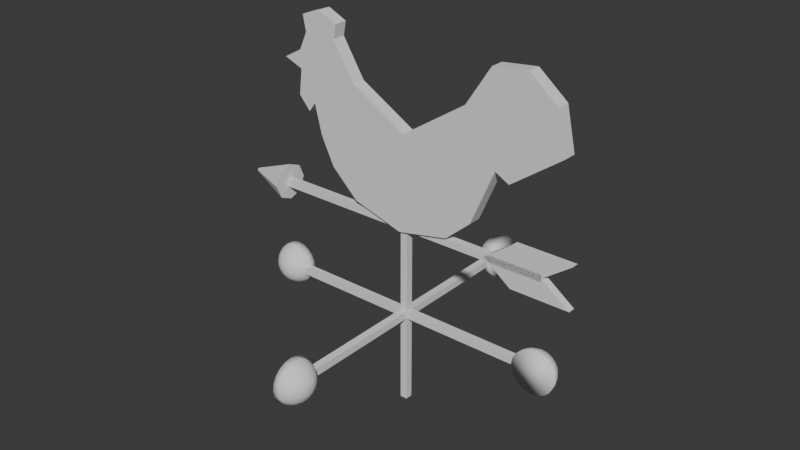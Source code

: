 # Source: Weathercock.blend  (saved by Blender 4.3.34; exported with 4.5.12 LTS)
import bpy
from mathutils import Matrix  # noqa: F401  (used for matrix-valued properties, if any)

bpy.ops.wm.read_factory_settings(use_empty=True)
scene = bpy.context.scene
scene.name = 'Scene'

# ---- world
world_world = bpy.data.worlds.new('World'); scene.world = world_world
world_world.use_nodes = True; world_world.node_tree.nodes.clear()
_N = world_world.node_tree.nodes; _L = world_world.node_tree.links
n0 = _N.new('ShaderNodeOutputWorld'); n0.name = 'World Output'; n0.location = (300, 300)
n1 = _N.new('ShaderNodeBackground'); n1.name = 'Background'; n1.location = (10, 300)
n1.inputs[0].default_value = (0.05088, 0.05088, 0.05088, 1.0)
_L.new(n1.outputs[0], n0.inputs[0])
n0.is_active_output = True
world_world.color = (0.05088, 0.05088, 0.05088)
world_world.sun_shadow_jitter_overblur = 0.0

# ---- meshes
me_head = bpy.data.meshes.new('Head')
me_head.from_pydata([(-0.5976, 0.4617, 0.03833), (-0.5593, 0.514, 0.03833), (-0.6604, 0.5349, 0.03833), (-0.6429, 0.6743, 0.03833), (-0.7475, 0.7161, 0.03833), (-0.6464, 0.7719, 0.03833), (-0.6011, 0.8694, 0.03833), (-0.6185, 0.9566, 0.03833), (-0.5105, 0.9949, 0.03833), (-0.406, 0.9461, 0.03833), (-0.4199, 0.8694, 0.03833), (-0.2979, 0.6743, 0.03833), (0.008712, 0.4966, 0.03833), (0.3642, 0.7301, 0.03833), (0.5001, 0.9391, 0.03833), (0.6882, 0.9601, 0.03833), (0.8416, 0.8346, 0.03833), (0.8904, 0.6151, 0.03833), (0.6151, 0.4164, 0.03833), (0.5384, 0.4582, 0.03833), (0.4095, 0.1551, 0.03833), (0.2701, 0.03311, 0.03833), (-0.0122, -0.02614, 0.03833), (-0.2945, 0.0575, 0.03833), (-0.4443, 0.2004, 0.03833), (-0.5175, 0.3502, 0.03833), (-0.5976, 0.4617, -0.03379), (-0.5593, 0.514, -0.03379), (-0.6604, 0.5349, -0.03379), (-0.6429, 0.6743, -0.03379), (-0.7475, 0.7161, -0.03379), (-0.6464, 0.7719, -0.03379), (-0.6011, 0.8694, -0.03379), (-0.6185, 0.9566, -0.03379), (-0.5105, 0.9949, -0.03379), (-0.406, 0.9461, -0.03379), (-0.4199, 0.8694, -0.03379), (-0.2979, 0.6743, -0.03379), (0.008712, 0.4966, -0.03379), (0.3642, 0.7301, -0.03379), (0.5001, 0.9391, -0.03379), (0.6882, 0.9601, -0.03379), (0.8416, 0.8346, -0.03379), (0.8904, 0.6151, -0.03379), (0.6151, 0.4164, -0.03379), (0.5384, 0.4582, -0.03379), (0.4095, 0.1551, -0.03379), (0.2701, 0.03311, -0.03379), (-0.0122, -0.02614, -0.03379), (-0.2945, 0.0575, -0.03379), (-0.4443, 0.2004, -0.03379), (-0.5175, 0.3502, -0.03379)], [], [(0, 1, 25, 24, 23, 22, 21, 20, 19, 18, 17, 16, 15, 14, 13, 12, 11, 10, 9, 8, 7, 6, 5, 4, 3, 2), (26, 28, 29, 30, 31, 32, 33, 34, 35, 36, 37, 38, 39, 40, 41, 42, 43, 44, 45, 46, 47, 48, 49, 50, 51, 27), (0, 2, 28, 26), (16, 17, 43, 42), (9, 10, 36, 35), (24, 25, 51, 50), (2, 3, 29, 28), (17, 18, 44, 43), (10, 11, 37, 36), (25, 1, 27, 51), (3, 4, 30, 29), (18, 19, 45, 44), (11, 12, 38, 37), (4, 5, 31, 30), (19, 20, 46, 45), (12, 13, 39, 38), (5, 6, 32, 31), (20, 21, 47, 46), (13, 14, 40, 39), (6, 7, 33, 32), (21, 22, 48, 47), (14, 15, 41, 40), (7, 8, 34, 33), (22, 23, 49, 48), (1, 0, 26, 27), (15, 16, 42, 41), (8, 9, 35, 34), (23, 24, 50, 49)])
_uv = me_head.uv_layers.new(name='UVMap')
_uv.uv.foreach_set('vector', [0.0, 0.0, 0.0, 0.0, 0.0, 0.0, 0.0, 0.0, 0.0, 0.0, 0.0, 0.0, 0.0, 0.0, 0.0, 0.0, 0.0, 0.0, 0.0, 0.0, 0.0, 0.0, 0.0, 0.0, 0.0, 0.0, 0.0, 0.0, 0.0, 0.0, 0.0, 0.0, 0.0, 0.0, 0.0, 0.0, 0.0, 0.0, 0.0, 0.0, 0.0, 0.0, 0.0, 0.0, 0.0, 0.0, 0.0, 0.0, 0.0, 0.0, 0.0, 0.0, 0.0, 0.0, 0.0, 0.0, 0.0, 0.0, 0.0, 0.0, 0.0, 0.0, 0.0, 0.0, 0.0, 0.0, 0.0, 0.0, 0.0, 0.0, 0.0, 0.0, 0.0, 0.0, 0.0, 0.0, 0.0, 0.0, 0.0, 0.0, 0.0, 0.0, 0.0, 0.0, 0.0, 0.0, 0.0, 0.0, 0.0, 0.0, 0.0, 0.0, 0.0, 0.0, 0.0, 0.0, 0.0, 0.0, 0.0, 0.0, 0.0, 0.0, 0.0, 0.0, 0.0, 0.0, 0.0, 0.0, 0.0, 0.0, 0.0, 0.0, 0.0, 0.0, 0.0, 0.0, 0.0, 0.0, 0.0, 0.0, 0.0, 0.0, 0.0, 0.0, 0.0, 0.0, 0.0, 0.0, 0.0, 0.0, 0.0, 0.0, 0.0, 0.0, 0.0, 0.0, 0.0, 0.0, 0.0, 0.0, 0.0, 0.0, 0.0, 0.0, 0.0, 0.0, 0.0, 0.0, 0.0, 0.0, 0.0, 0.0, 0.0, 0.0, 0.0, 0.0, 0.0, 0.0, 0.0, 0.0, 0.0, 0.0, 0.0, 0.0, 0.0, 0.0, 0.0, 0.0, 0.0, 0.0, 0.0, 0.0, 0.0, 0.0, 0.0, 0.0, 0.0, 0.0, 0.0, 0.0, 0.0, 0.0, 0.0, 0.0, 0.0, 0.0, 0.0, 0.0, 0.0, 0.0, 0.0, 0.0, 0.0, 0.0, 0.0, 0.0, 0.0, 0.0, 0.0, 0.0, 0.0, 0.0, 0.0, 0.0, 0.0, 0.0, 0.0, 0.0, 0.0, 0.0, 0.0, 0.0, 0.0, 0.0, 0.0, 0.0, 0.0, 0.0, 0.0, 0.0, 0.0, 0.0, 0.0, 0.0, 0.0, 0.0, 0.0, 0.0, 0.0, 0.0, 0.0, 0.0, 0.0, 0.0, 0.0, 0.0, 0.0, 0.0, 0.0, 0.0, 0.0, 0.0, 0.0, 0.0, 0.0, 0.0, 0.0, 0.0, 0.0, 0.0, 0.0, 0.0, 0.0, 0.0, 0.0, 0.0, 0.0, 0.0, 0.0, 0.0, 0.0, 0.0, 0.0, 0.0, 0.0, 0.0, 0.0, 0.0, 0.0, 0.0, 0.0, 0.0, 0.0, 0.0, 0.0, 0.0, 0.0, 0.0, 0.0, 0.0, 0.0, 0.0, 0.0, 0.0, 0.0, 0.0, 0.0, 0.0, 0.0, 0.0, 0.0, 0.0, 0.0, 0.0, 0.0, 0.0, 0.0, 0.0, 0.0, 0.0, 0.0, 0.0, 0.0, 0.0, 0.0, 0.0, 0.0, 0.0, 0.0, 0.0, 0.0, 0.0])
me_head.update()
me_cube_001 = bpy.data.meshes.new('Cube.001')
me_cube_001.from_pydata([(-0.8, -0.02, -0.02), (-0.8, -0.02, 0.02), (-0.8, 0.02, -0.02), (-0.8, 0.02, 0.02), (0.8, -0.02, -0.02), (0.8, -0.02, 0.02), (0.8, 0.02, -0.02), (0.8, 0.02, 0.02)], [], [(0, 1, 3, 2), (2, 3, 7, 6), (6, 7, 5, 4), (4, 5, 1, 0), (2, 6, 4, 0), (7, 3, 1, 5)])
_uv = me_cube_001.uv_layers.new(name='UVMap')
_uv.uv.foreach_set('vector', [0.375, 0.0, 0.625, 0.0, 0.625, 0.25, 0.375, 0.25, 0.375, 0.25, 0.625, 0.25, 0.625, 0.5, 0.375, 0.5, 0.375, 0.5, 0.625, 0.5, 0.625, 0.75, 0.375, 0.75, 0.375, 0.75, 0.625, 0.75, 0.625, 1.0, 0.375, 1.0, 0.125, 0.5, 0.375, 0.5, 0.375, 0.75, 0.125, 0.75, 0.625, 0.5, 0.875, 0.5, 0.875, 0.75, 0.625, 0.75])
me_cube_001.update()
me_cone = bpy.data.meshes.new('Cone')
me_cone.from_pydata([(-0.8, 0.1, 5.245e-09), (-1.04, 0.01, -5.245e-09), (-0.8, 0.07071, 0.07071), (-1.04, 0.007071, 0.007071), (-0.8, 0.0, 0.1), (-1.04, 0.0, 0.01), (-0.8, -0.07071, 0.07071), (-1.04, -0.007071, 0.007071), (-0.8, -0.1, 5.245e-09), (-1.04, -0.01, -5.245e-09), (-0.8, -0.07071, -0.07071), (-1.04, -0.007071, -0.007071), (-0.8, 0.0, -0.1), (-1.04, 0.0, -0.01), (-0.8, 0.07071, -0.07071), (-1.04, 0.007071, -0.007071)], [], [(0, 1, 3, 2), (2, 3, 5, 4), (4, 5, 7, 6), (6, 7, 9, 8), (8, 9, 11, 10), (10, 11, 13, 12), (3, 1, 15, 13, 11, 9, 7, 5), (12, 13, 15, 14), (14, 15, 1, 0), (0, 2, 4, 6, 8, 10, 12, 14)])
_uv = me_cone.uv_layers.new(name='UVMap')
_uv.uv.foreach_set('vector', [1.0, 0.5, 1.0, 1.0, 0.875, 1.0, 0.875, 0.5, 0.875, 0.5, 0.875, 1.0, 0.75, 1.0, 0.75, 0.5, 0.75, 0.5, 0.75, 1.0, 0.625, 1.0, 0.625, 0.5, 0.625, 0.5, 0.625, 1.0, 0.5, 1.0, 0.5, 0.5, 0.5, 0.5, 0.5, 1.0, 0.375, 1.0, 0.375, 0.5, 0.375, 0.5, 0.375, 1.0, 0.25, 1.0, 0.25, 0.5, 0.4197, 0.4197, 0.25, 0.49, 0.08029, 0.4197, 0.01, 0.25, 0.08029, 0.08029, 0.25, 0.01, 0.4197, 0.08029, 0.49, 0.25, 0.25, 0.5, 0.25, 1.0, 0.125, 1.0, 0.125, 0.5, 0.125, 0.5, 0.125, 1.0, 0.0, 1.0, 0.0, 0.5, 0.75, 0.49, 0.9197, 0.4197, 0.99, 0.25, 0.9197, 0.08029, 0.75, 0.01, 0.5803, 0.08029, 0.51, 0.25, 0.5803, 0.4197])
me_cone.update()
me_cube_002 = bpy.data.meshes.new('Cube.002')
me_cube_002.from_pydata([(0.48, -4.47e-08, -0.02), (0.48, -4.47e-08, 0.02), (0.6368, 0.1147, -0.02), (0.6368, 0.1147, 0.02), (0.8, -4.47e-08, -0.02), (0.8, -4.47e-08, 0.02), (0.9568, 0.1147, -0.02), (0.9568, 0.1147, 0.02)], [], [(0, 1, 3, 2), (2, 3, 7, 6), (6, 7, 5, 4), (4, 5, 1, 0), (2, 6, 4, 0), (7, 3, 1, 5)])
_uv = me_cube_002.uv_layers.new(name='UVMap')
_uv.uv.foreach_set('vector', [0.375, 0.0, 0.625, 0.0, 0.625, 0.25, 0.375, 0.25, 0.375, 0.25, 0.625, 0.25, 0.625, 0.5, 0.375, 0.5, 0.375, 0.5, 0.625, 0.5, 0.625, 0.75, 0.375, 0.75, 0.375, 0.75, 0.625, 0.75, 0.625, 1.0, 0.375, 1.0, 0.125, 0.5, 0.375, 0.5, 0.375, 0.75, 0.125, 0.75, 0.625, 0.5, 0.875, 0.5, 0.875, 0.75, 0.625, 0.75])
me_cube_002.update()
me_cube_003 = bpy.data.meshes.new('Cube.003')
me_cube_003.from_pydata([(0.48, 4.296e-08, 0.02), (0.48, 4.645e-08, -0.02), (0.6368, -0.1147, 0.02), (0.6368, -0.1147, -0.02), (0.8, 4.296e-08, 0.02), (0.8, 4.645e-08, -0.02), (0.9568, -0.1147, 0.02), (0.9568, -0.1147, -0.02)], [], [(0, 1, 3, 2), (2, 3, 7, 6), (6, 7, 5, 4), (4, 5, 1, 0), (2, 6, 4, 0), (7, 3, 1, 5)])
_uv = me_cube_003.uv_layers.new(name='UVMap')
_uv.uv.foreach_set('vector', [0.375, 0.0, 0.625, 0.0, 0.625, 0.25, 0.375, 0.25, 0.375, 0.25, 0.625, 0.25, 0.625, 0.5, 0.375, 0.5, 0.375, 0.5, 0.625, 0.5, 0.625, 0.75, 0.375, 0.75, 0.375, 0.75, 0.625, 0.75, 0.625, 1.0, 0.375, 1.0, 0.125, 0.5, 0.375, 0.5, 0.375, 0.75, 0.125, 0.75, 0.625, 0.5, 0.875, 0.5, 0.875, 0.75, 0.625, 0.75])
me_cube_003.update()
me_cube_004 = bpy.data.meshes.new('Cube.004')
me_cube_004.from_pydata([(-0.02, -1.02, -0.02), (-0.02, -1.02, 0.02), (-0.02, 0.02, -0.02), (-0.02, 0.02, 0.02), (0.02, -1.02, -0.02), (0.02, -1.02, 0.02), (0.02, 0.02, -0.02), (0.02, 0.02, 0.02)], [], [(0, 1, 3, 2), (2, 3, 7, 6), (6, 7, 5, 4), (4, 5, 1, 0), (2, 6, 4, 0), (7, 3, 1, 5)])
_uv = me_cube_004.uv_layers.new(name='UVMap')
_uv.uv.foreach_set('vector', [0.375, 0.0, 0.625, 0.0, 0.625, 0.25, 0.375, 0.25, 0.375, 0.25, 0.625, 0.25, 0.625, 0.5, 0.375, 0.5, 0.375, 0.5, 0.625, 0.5, 0.625, 0.75, 0.375, 0.75, 0.375, 0.75, 0.625, 0.75, 0.625, 1.0, 0.375, 1.0, 0.125, 0.5, 0.375, 0.5, 0.375, 0.75, 0.125, 0.75, 0.625, 0.5, 0.875, 0.5, 0.875, 0.75, 0.625, 0.75])
me_cube_004.update()
me_cruparm1 = bpy.data.meshes.new('CrupArm1')
me_cruparm1.from_pydata([(-0.8, -0.52, -0.02), (-0.8, -0.52, 0.02), (-0.8, -0.48, -0.02), (-0.8, -0.48, 0.02), (0.8, -0.52, -0.02), (0.8, -0.52, 0.02), (0.8, -0.48, -0.02), (0.8, -0.48, 0.02)], [], [(0, 1, 3, 2), (2, 3, 7, 6), (6, 7, 5, 4), (4, 5, 1, 0), (2, 6, 4, 0), (7, 3, 1, 5)])
_uv = me_cruparm1.uv_layers.new(name='UVMap')
_uv.uv.foreach_set('vector', [0.375, 0.0, 0.625, 0.0, 0.625, 0.25, 0.375, 0.25, 0.375, 0.25, 0.625, 0.25, 0.625, 0.5, 0.375, 0.5, 0.375, 0.5, 0.625, 0.5, 0.625, 0.75, 0.375, 0.75, 0.375, 0.75, 0.625, 0.75, 0.625, 1.0, 0.375, 1.0, 0.125, 0.5, 0.375, 0.5, 0.375, 0.75, 0.125, 0.75, 0.625, 0.5, 0.875, 0.5, 0.875, 0.75, 0.625, 0.75])
me_cruparm1.update()
me_cup1 = bpy.data.meshes.new('Cup1')
me_cup1.from_pydata([(-0.8, -0.3859, 0.01708), (-0.8, -0.38, -0.02), (-0.7885, -0.4647, 0.09413), (-0.7782, -0.4329, 0.07708), (-0.77, -0.4077, 0.05053), (-0.7647, -0.3915, 0.01708), (-0.7629, -0.3859, -0.02), (-0.7782, -0.47, 0.09413), (-0.7585, -0.4429, 0.07708), (-0.7429, -0.4215, 0.05053), (-0.7329, -0.4077, 0.01708), (-0.7295, -0.4029, -0.02), (-0.77, -0.4782, 0.09413), (-0.7429, -0.4585, 0.07708), (-0.7215, -0.4429, 0.05053), (-0.7077, -0.4329, 0.01708), (-0.7029, -0.4295, -0.02), (-0.7647, -0.4885, 0.09413), (-0.7329, -0.4782, 0.07708), (-0.7077, -0.47, 0.05053), (-0.6915, -0.4647, 0.01708), (-0.6859, -0.4629, -0.02), (-0.7629, -0.5, 0.09413), (-0.7295, -0.5, 0.07708), (-0.7029, -0.5, 0.05053), (-0.6859, -0.5, 0.01708), (-0.68, -0.5, -0.02), (-0.7647, -0.5115, 0.09413), (-0.7329, -0.5218, 0.07708), (-0.7077, -0.53, 0.05053), (-0.6915, -0.5353, 0.01708), (-0.6859, -0.5371, -0.02), (-0.77, -0.5218, 0.09413), (-0.7429, -0.5415, 0.07708), (-0.7215, -0.5571, 0.05053), (-0.7077, -0.5671, 0.01708), (-0.7029, -0.5705, -0.02), (-0.7782, -0.53, 0.09413), (-0.7585, -0.5571, 0.07708), (-0.7429, -0.5785, 0.05053), (-0.7329, -0.5923, 0.01708), (-0.7295, -0.5971, -0.02), (-0.7885, -0.5353, 0.09413), (-0.7782, -0.5671, 0.07708), (-0.77, -0.5923, 0.05053), (-0.7647, -0.6085, 0.01708), (-0.7629, -0.6141, -0.02), (-0.8, -0.5371, 0.09413), (-0.8, -0.5705, 0.07708), (-0.8, -0.5971, 0.05053), (-0.8, -0.6141, 0.01708), (-0.8, -0.62, -0.02), (-0.8, -0.5, 0.1), (-0.8115, -0.5353, 0.09413), (-0.8218, -0.5671, 0.07708), (-0.83, -0.5923, 0.05053), (-0.8353, -0.6085, 0.01708), (-0.8371, -0.6141, -0.02), (-0.8218, -0.53, 0.09413), (-0.8415, -0.5571, 0.07708), (-0.8571, -0.5785, 0.05053), (-0.8671, -0.5923, 0.01708), (-0.8705, -0.5971, -0.02), (-0.83, -0.5218, 0.09413), (-0.8571, -0.5415, 0.07708), (-0.8785, -0.5571, 0.05053), (-0.8923, -0.5671, 0.01708), (-0.8971, -0.5705, -0.02), (-0.8353, -0.5115, 0.09413), (-0.8671, -0.5218, 0.07708), (-0.8923, -0.53, 0.05053), (-0.9085, -0.5353, 0.01708), (-0.9141, -0.5371, -0.02), (-0.8371, -0.5, 0.09413), (-0.8705, -0.5, 0.07708), (-0.8971, -0.5, 0.05053), (-0.9141, -0.5, 0.01708), (-0.92, -0.5, -0.02), (-0.8353, -0.4885, 0.09413), (-0.8671, -0.4782, 0.07708), (-0.8923, -0.47, 0.05053), (-0.9085, -0.4647, 0.01708), (-0.9141, -0.4629, -0.02), (-0.83, -0.4782, 0.09413), (-0.8571, -0.4585, 0.07708), (-0.8785, -0.4429, 0.05053), (-0.8923, -0.4329, 0.01708), (-0.8971, -0.4295, -0.02), (-0.8218, -0.47, 0.09413), (-0.8415, -0.4429, 0.07708), (-0.8571, -0.4215, 0.05053), (-0.8671, -0.4077, 0.01708), (-0.8705, -0.4029, -0.02), (-0.8115, -0.4647, 0.09413), (-0.8218, -0.4329, 0.07708), (-0.83, -0.4077, 0.05053), (-0.8353, -0.3915, 0.01708), (-0.8371, -0.3859, -0.02), (-0.8, -0.4629, 0.09413), (-0.8, -0.4295, 0.07708), (-0.8, -0.4029, 0.05053)], [], [(0, 100, 4, 5), (98, 52, 2), (1, 0, 5, 6), (99, 98, 2, 3), (100, 99, 3, 4), (5, 4, 9, 10), (2, 52, 7), (6, 5, 10, 11), (3, 2, 7, 8), (4, 3, 8, 9), (1, 6, 11, 16, 21, 26, 31, 36, 41, 46, 51, 57, 62, 67, 72, 77, 82, 87, 92, 97), (10, 9, 14, 15), (7, 52, 12), (11, 10, 15, 16), (8, 7, 12, 13), (9, 8, 13, 14), (14, 13, 18, 19), (15, 14, 19, 20), (12, 52, 17), (16, 15, 20, 21), (13, 12, 17, 18), (19, 18, 23, 24), (20, 19, 24, 25), (17, 52, 22), (21, 20, 25, 26), (18, 17, 22, 23), (26, 25, 30, 31), (23, 22, 27, 28), (24, 23, 28, 29), (25, 24, 29, 30), (22, 52, 27), (27, 52, 32), (31, 30, 35, 36), (28, 27, 32, 33), (29, 28, 33, 34), (30, 29, 34, 35), (35, 34, 39, 40), (32, 52, 37), (36, 35, 40, 41), (33, 32, 37, 38), (34, 33, 38, 39), (40, 39, 44, 45), (37, 52, 42), (41, 40, 45, 46), (38, 37, 42, 43), (39, 38, 43, 44), (44, 43, 48, 49), (45, 44, 49, 50), (42, 52, 47), (46, 45, 50, 51), (43, 42, 47, 48), (48, 47, 53, 54), (49, 48, 54, 55), (50, 49, 55, 56), (47, 52, 53), (51, 50, 56, 57), (57, 56, 61, 62), (54, 53, 58, 59), (55, 54, 59, 60), (56, 55, 60, 61), (53, 52, 58), (58, 52, 63), (62, 61, 66, 67), (59, 58, 63, 64), (60, 59, 64, 65), (61, 60, 65, 66), (66, 65, 70, 71), (63, 52, 68), (67, 66, 71, 72), (64, 63, 68, 69), (65, 64, 69, 70), (70, 69, 74, 75), (71, 70, 75, 76), (68, 52, 73), (72, 71, 76, 77), (69, 68, 73, 74), (75, 74, 79, 80), (76, 75, 80, 81), (73, 52, 78), (77, 76, 81, 82), (74, 73, 78, 79), (79, 78, 83, 84), (80, 79, 84, 85), (81, 80, 85, 86), (78, 52, 83), (82, 81, 86, 87), (87, 86, 91, 92), (84, 83, 88, 89), (85, 84, 89, 90), (86, 85, 90, 91), (83, 52, 88), (91, 90, 95, 96), (88, 52, 93), (92, 91, 96, 97), (89, 88, 93, 94), (90, 89, 94, 95), (96, 95, 100, 0), (93, 52, 98), (97, 96, 0, 1), (94, 93, 98, 99), (95, 94, 99, 100)])
me_cup1.polygons.foreach_set('use_smooth', [True] * 101)
_uv = me_cup1.uv_layers.new(name='UVMap')
_uv.uv.foreach_set('vector', [0.75, 0.6, 0.75, 0.7, 0.7, 0.7, 0.7, 0.6, 0.75, 0.9, 0.725, 1.0, 0.7, 0.9, 0.75, 0.5, 0.75, 0.6, 0.7, 0.6, 0.7, 0.5, 0.75, 0.8, 0.75, 0.9, 0.7, 0.9, 0.7, 0.8, 0.75, 0.7, 0.75, 0.8, 0.7, 0.8, 0.7, 0.7, 0.7, 0.6, 0.7, 0.7, 0.65, 0.7, 0.65, 0.6, 0.7, 0.9, 0.675, 1.0, 0.65, 0.9, 0.7, 0.5, 0.7, 0.6, 0.65, 0.6, 0.65, 0.5, 0.7, 0.8, 0.7, 0.9, 0.65, 0.9, 0.65, 0.8, 0.7, 0.7, 0.7, 0.8, 0.65, 0.8, 0.65, 0.7, 0.75, 0.5, 0.7, 0.5, 0.65, 0.5, 0.6, 0.5, 0.55, 0.5, 0.5, 0.5, 0.45, 0.5, 0.4, 0.5, 0.35, 0.5, 0.3, 0.5, 0.25, 0.5, 0.2, 0.5, 0.15, 0.5, 0.1, 0.5, 0.05, 0.5, 1.0, 0.5, 0.95, 0.5, 0.9, 0.5, 0.85, 0.5, 0.8, 0.5, 0.65, 0.6, 0.65, 0.7, 0.6, 0.7, 0.6, 0.6, 0.65, 0.9, 0.625, 1.0, 0.6, 0.9, 0.65, 0.5, 0.65, 0.6, 0.6, 0.6, 0.6, 0.5, 0.65, 0.8, 0.65, 0.9, 0.6, 0.9, 0.6, 0.8, 0.65, 0.7, 0.65, 0.8, 0.6, 0.8, 0.6, 0.7, 0.6, 0.7, 0.6, 0.8, 0.55, 0.8, 0.55, 0.7, 0.6, 0.6, 0.6, 0.7, 0.55, 0.7, 0.55, 0.6, 0.6, 0.9, 0.575, 1.0, 0.55, 0.9, 0.6, 0.5, 0.6, 0.6, 0.55, 0.6, 0.55, 0.5, 0.6, 0.8, 0.6, 0.9, 0.55, 0.9, 0.55, 0.8, 0.55, 0.7, 0.55, 0.8, 0.5, 0.8, 0.5, 0.7, 0.55, 0.6, 0.55, 0.7, 0.5, 0.7, 0.5, 0.6, 0.55, 0.9, 0.525, 1.0, 0.5, 0.9, 0.55, 0.5, 0.55, 0.6, 0.5, 0.6, 0.5, 0.5, 0.55, 0.8, 0.55, 0.9, 0.5, 0.9, 0.5, 0.8, 0.5, 0.5, 0.5, 0.6, 0.45, 0.6, 0.45, 0.5, 0.5, 0.8, 0.5, 0.9, 0.45, 0.9, 0.45, 0.8, 0.5, 0.7, 0.5, 0.8, 0.45, 0.8, 0.45, 0.7, 0.5, 0.6, 0.5, 0.7, 0.45, 0.7, 0.45, 0.6, 0.5, 0.9, 0.475, 1.0, 0.45, 0.9, 0.45, 0.9, 0.425, 1.0, 0.4, 0.9, 0.45, 0.5, 0.45, 0.6, 0.4, 0.6, 0.4, 0.5, 0.45, 0.8, 0.45, 0.9, 0.4, 0.9, 0.4, 0.8, 0.45, 0.7, 0.45, 0.8, 0.4, 0.8, 0.4, 0.7, 0.45, 0.6, 0.45, 0.7, 0.4, 0.7, 0.4, 0.6, 0.4, 0.6, 0.4, 0.7, 0.35, 0.7, 0.35, 0.6, 0.4, 0.9, 0.375, 1.0, 0.35, 0.9, 0.4, 0.5, 0.4, 0.6, 0.35, 0.6, 0.35, 0.5, 0.4, 0.8, 0.4, 0.9, 0.35, 0.9, 0.35, 0.8, 0.4, 0.7, 0.4, 0.8, 0.35, 0.8, 0.35, 0.7, 0.35, 0.6, 0.35, 0.7, 0.3, 0.7, 0.3, 0.6, 0.35, 0.9, 0.325, 1.0, 0.3, 0.9, 0.35, 0.5, 0.35, 0.6, 0.3, 0.6, 0.3, 0.5, 0.35, 0.8, 0.35, 0.9, 0.3, 0.9, 0.3, 0.8, 0.35, 0.7, 0.35, 0.8, 0.3, 0.8, 0.3, 0.7, 0.3, 0.7, 0.3, 0.8, 0.25, 0.8, 0.25, 0.7, 0.3, 0.6, 0.3, 0.7, 0.25, 0.7, 0.25, 0.6, 0.3, 0.9, 0.275, 1.0, 0.25, 0.9, 0.3, 0.5, 0.3, 0.6, 0.25, 0.6, 0.25, 0.5, 0.3, 0.8, 0.3, 0.9, 0.25, 0.9, 0.25, 0.8, 0.25, 0.8, 0.25, 0.9, 0.2, 0.9, 0.2, 0.8, 0.25, 0.7, 0.25, 0.8, 0.2, 0.8, 0.2, 0.7, 0.25, 0.6, 0.25, 0.7, 0.2, 0.7, 0.2, 0.6, 0.25, 0.9, 0.225, 1.0, 0.2, 0.9, 0.25, 0.5, 0.25, 0.6, 0.2, 0.6, 0.2, 0.5, 0.2, 0.5, 0.2, 0.6, 0.15, 0.6, 0.15, 0.5, 0.2, 0.8, 0.2, 0.9, 0.15, 0.9, 0.15, 0.8, 0.2, 0.7, 0.2, 0.8, 0.15, 0.8, 0.15, 0.7, 0.2, 0.6, 0.2, 0.7, 0.15, 0.7, 0.15, 0.6, 0.2, 0.9, 0.175, 1.0, 0.15, 0.9, 0.15, 0.9, 0.125, 1.0, 0.1, 0.9, 0.15, 0.5, 0.15, 0.6, 0.1, 0.6, 0.1, 0.5, 0.15, 0.8, 0.15, 0.9, 0.1, 0.9, 0.1, 0.8, 0.15, 0.7, 0.15, 0.8, 0.1, 0.8, 0.1, 0.7, 0.15, 0.6, 0.15, 0.7, 0.1, 0.7, 0.1, 0.6, 0.1, 0.6, 0.1, 0.7, 0.05, 0.7, 0.05, 0.6, 0.1, 0.9, 0.075, 1.0, 0.05, 0.9, 0.1, 0.5, 0.1, 0.6, 0.05, 0.6, 0.05, 0.5, 0.1, 0.8, 0.1, 0.9, 0.05, 0.9, 0.05, 0.8, 0.1, 0.7, 0.1, 0.8, 0.05, 0.8, 0.05, 0.7, 0.05, 0.7, 0.05, 0.8, 2.98e-08, 0.8, 2.98e-08, 0.7, 0.05, 0.6, 0.05, 0.7, 2.98e-08, 0.7, 0.0, 0.6, 0.05, 0.9, 0.025, 1.0, 0.0, 0.9, 0.05, 0.5, 0.05, 0.6, 0.0, 0.6, 0.0, 0.5, 0.05, 0.8, 0.05, 0.9, 0.0, 0.9, 2.98e-08, 0.8, 1.0, 0.7, 1.0, 0.8, 0.95, 0.8, 0.95, 0.7, 1.0, 0.6, 1.0, 0.7, 0.95, 0.7, 0.95, 0.6, 1.0, 0.9, 0.975, 1.0, 0.95, 0.9, 1.0, 0.5, 1.0, 0.6, 0.95, 0.6, 0.95, 0.5, 1.0, 0.8, 1.0, 0.9, 0.95, 0.9, 0.95, 0.8, 0.95, 0.8, 0.95, 0.9, 0.9, 0.9, 0.9, 0.8, 0.95, 0.7, 0.95, 0.8, 0.9, 0.8, 0.9, 0.7, 0.95, 0.6, 0.95, 0.7, 0.9, 0.7, 0.9, 0.6, 0.95, 0.9, 0.925, 1.0, 0.9, 0.9, 0.95, 0.5, 0.95, 0.6, 0.9, 0.6, 0.9, 0.5, 0.9, 0.5, 0.9, 0.6, 0.85, 0.6, 0.85, 0.5, 0.9, 0.8, 0.9, 0.9, 0.85, 0.9, 0.85, 0.8, 0.9, 0.7, 0.9, 0.8, 0.85, 0.8, 0.85, 0.7, 0.9, 0.6, 0.9, 0.7, 0.85, 0.7, 0.85, 0.6, 0.9, 0.9, 0.875, 1.0, 0.85, 0.9, 0.85, 0.6, 0.85, 0.7, 0.8, 0.7, 0.8, 0.6, 0.85, 0.9, 0.825, 1.0, 0.8, 0.9, 0.85, 0.5, 0.85, 0.6, 0.8, 0.6, 0.8, 0.5, 0.85, 0.8, 0.85, 0.9, 0.8, 0.9, 0.8, 0.8, 0.85, 0.7, 0.85, 0.8, 0.8, 0.8, 0.8, 0.7, 0.8, 0.6, 0.8, 0.7, 0.75, 0.7, 0.75, 0.6, 0.8, 0.9, 0.775, 1.0, 0.75, 0.9, 0.8, 0.5, 0.8, 0.6, 0.75, 0.6, 0.75, 0.5, 0.8, 0.8, 0.8, 0.9, 0.75, 0.9, 0.75, 0.8, 0.8, 0.7, 0.8, 0.8, 0.75, 0.8, 0.75, 0.7])
me_cup1.update()
me_cup2 = bpy.data.meshes.new('Cup2')
me_cup2.from_pydata([(0.8, -0.3859, -0.01708), (0.8, -0.38, 0.02), (0.7885, -0.4647, -0.09413), (0.7782, -0.4329, -0.07708), (0.77, -0.4077, -0.05053), (0.7647, -0.3915, -0.01708), (0.7629, -0.3859, 0.02), (0.7782, -0.47, -0.09413), (0.7585, -0.4429, -0.07708), (0.7429, -0.4215, -0.05053), (0.7329, -0.4077, -0.01708), (0.7295, -0.4029, 0.02), (0.77, -0.4782, -0.09413), (0.7429, -0.4585, -0.07708), (0.7215, -0.4429, -0.05053), (0.7077, -0.4329, -0.01708), (0.7029, -0.4295, 0.02), (0.7647, -0.4885, -0.09413), (0.7329, -0.4782, -0.07708), (0.7077, -0.47, -0.05053), (0.6915, -0.4647, -0.01708), (0.6859, -0.4629, 0.02), (0.7629, -0.5, -0.09413), (0.7295, -0.5, -0.07708), (0.7029, -0.5, -0.05053), (0.6859, -0.5, -0.01708), (0.68, -0.5, 0.02), (0.7647, -0.5115, -0.09413), (0.7329, -0.5218, -0.07708), (0.7077, -0.53, -0.05053), (0.6915, -0.5353, -0.01708), (0.6859, -0.5371, 0.02), (0.77, -0.5218, -0.09413), (0.7429, -0.5415, -0.07708), (0.7215, -0.5571, -0.05053), (0.7077, -0.5671, -0.01708), (0.7029, -0.5705, 0.02), (0.7782, -0.53, -0.09413), (0.7585, -0.5571, -0.07708), (0.7429, -0.5785, -0.05053), (0.7329, -0.5923, -0.01708), (0.7295, -0.5971, 0.02), (0.7885, -0.5353, -0.09413), (0.7782, -0.5671, -0.07708), (0.77, -0.5923, -0.05053), (0.7647, -0.6085, -0.01708), (0.7629, -0.6141, 0.02), (0.8, -0.5371, -0.09413), (0.8, -0.5705, -0.07708), (0.8, -0.5971, -0.05053), (0.8, -0.6141, -0.01708), (0.8, -0.62, 0.02), (0.8, -0.5, -0.1), (0.8115, -0.5353, -0.09413), (0.8218, -0.5671, -0.07708), (0.83, -0.5923, -0.05053), (0.8353, -0.6085, -0.01708), (0.8371, -0.6141, 0.02), (0.8218, -0.53, -0.09413), (0.8415, -0.5571, -0.07708), (0.8571, -0.5785, -0.05053), (0.8671, -0.5923, -0.01708), (0.8705, -0.5971, 0.02), (0.83, -0.5218, -0.09413), (0.8571, -0.5415, -0.07708), (0.8785, -0.5571, -0.05053), (0.8923, -0.5671, -0.01708), (0.8971, -0.5705, 0.02), (0.8353, -0.5115, -0.09413), (0.8671, -0.5218, -0.07708), (0.8923, -0.53, -0.05053), (0.9085, -0.5353, -0.01708), (0.9141, -0.5371, 0.02), (0.8371, -0.5, -0.09413), (0.8705, -0.5, -0.07708), (0.8971, -0.5, -0.05053), (0.9141, -0.5, -0.01708), (0.92, -0.5, 0.02), (0.8353, -0.4885, -0.09413), (0.8671, -0.4782, -0.07708), (0.8923, -0.47, -0.05053), (0.9085, -0.4647, -0.01708), (0.9141, -0.4629, 0.02), (0.83, -0.4782, -0.09413), (0.8571, -0.4585, -0.07708), (0.8785, -0.4429, -0.05053), (0.8923, -0.4329, -0.01708), (0.8971, -0.4295, 0.02), (0.8218, -0.47, -0.09413), (0.8415, -0.4429, -0.07708), (0.8571, -0.4215, -0.05053), (0.8671, -0.4077, -0.01708), (0.8705, -0.4029, 0.02), (0.8115, -0.4647, -0.09413), (0.8218, -0.4329, -0.07708), (0.83, -0.4077, -0.05053), (0.8353, -0.3915, -0.01708), (0.8371, -0.3859, 0.02), (0.8, -0.4629, -0.09413), (0.8, -0.4295, -0.07708), (0.8, -0.4029, -0.05053)], [], [(0, 100, 4, 5), (98, 52, 2), (1, 0, 5, 6), (99, 98, 2, 3), (100, 99, 3, 4), (5, 4, 9, 10), (2, 52, 7), (6, 5, 10, 11), (3, 2, 7, 8), (4, 3, 8, 9), (1, 6, 11, 16, 21, 26, 31, 36, 41, 46, 51, 57, 62, 67, 72, 77, 82, 87, 92, 97), (10, 9, 14, 15), (7, 52, 12), (11, 10, 15, 16), (8, 7, 12, 13), (9, 8, 13, 14), (14, 13, 18, 19), (15, 14, 19, 20), (12, 52, 17), (16, 15, 20, 21), (13, 12, 17, 18), (19, 18, 23, 24), (20, 19, 24, 25), (17, 52, 22), (21, 20, 25, 26), (18, 17, 22, 23), (26, 25, 30, 31), (23, 22, 27, 28), (24, 23, 28, 29), (25, 24, 29, 30), (22, 52, 27), (27, 52, 32), (31, 30, 35, 36), (28, 27, 32, 33), (29, 28, 33, 34), (30, 29, 34, 35), (35, 34, 39, 40), (32, 52, 37), (36, 35, 40, 41), (33, 32, 37, 38), (34, 33, 38, 39), (40, 39, 44, 45), (37, 52, 42), (41, 40, 45, 46), (38, 37, 42, 43), (39, 38, 43, 44), (44, 43, 48, 49), (45, 44, 49, 50), (42, 52, 47), (46, 45, 50, 51), (43, 42, 47, 48), (48, 47, 53, 54), (49, 48, 54, 55), (50, 49, 55, 56), (47, 52, 53), (51, 50, 56, 57), (57, 56, 61, 62), (54, 53, 58, 59), (55, 54, 59, 60), (56, 55, 60, 61), (53, 52, 58), (58, 52, 63), (62, 61, 66, 67), (59, 58, 63, 64), (60, 59, 64, 65), (61, 60, 65, 66), (66, 65, 70, 71), (63, 52, 68), (67, 66, 71, 72), (64, 63, 68, 69), (65, 64, 69, 70), (70, 69, 74, 75), (71, 70, 75, 76), (68, 52, 73), (72, 71, 76, 77), (69, 68, 73, 74), (75, 74, 79, 80), (76, 75, 80, 81), (73, 52, 78), (77, 76, 81, 82), (74, 73, 78, 79), (79, 78, 83, 84), (80, 79, 84, 85), (81, 80, 85, 86), (78, 52, 83), (82, 81, 86, 87), (87, 86, 91, 92), (84, 83, 88, 89), (85, 84, 89, 90), (86, 85, 90, 91), (83, 52, 88), (91, 90, 95, 96), (88, 52, 93), (92, 91, 96, 97), (89, 88, 93, 94), (90, 89, 94, 95), (96, 95, 100, 0), (93, 52, 98), (97, 96, 0, 1), (94, 93, 98, 99), (95, 94, 99, 100)])
me_cup2.polygons.foreach_set('use_smooth', [True] * 101)
_uv = me_cup2.uv_layers.new(name='UVMap')
_uv.uv.foreach_set('vector', [0.75, 0.6, 0.75, 0.7, 0.7, 0.7, 0.7, 0.6, 0.75, 0.9, 0.725, 1.0, 0.7, 0.9, 0.75, 0.5, 0.75, 0.6, 0.7, 0.6, 0.7, 0.5, 0.75, 0.8, 0.75, 0.9, 0.7, 0.9, 0.7, 0.8, 0.75, 0.7, 0.75, 0.8, 0.7, 0.8, 0.7, 0.7, 0.7, 0.6, 0.7, 0.7, 0.65, 0.7, 0.65, 0.6, 0.7, 0.9, 0.675, 1.0, 0.65, 0.9, 0.7, 0.5, 0.7, 0.6, 0.65, 0.6, 0.65, 0.5, 0.7, 0.8, 0.7, 0.9, 0.65, 0.9, 0.65, 0.8, 0.7, 0.7, 0.7, 0.8, 0.65, 0.8, 0.65, 0.7, 0.75, 0.5, 0.7, 0.5, 0.65, 0.5, 0.6, 0.5, 0.55, 0.5, 0.5, 0.5, 0.45, 0.5, 0.4, 0.5, 0.35, 0.5, 0.3, 0.5, 0.25, 0.5, 0.2, 0.5, 0.15, 0.5, 0.1, 0.5, 0.05, 0.5, 1.0, 0.5, 0.95, 0.5, 0.9, 0.5, 0.85, 0.5, 0.8, 0.5, 0.65, 0.6, 0.65, 0.7, 0.6, 0.7, 0.6, 0.6, 0.65, 0.9, 0.625, 1.0, 0.6, 0.9, 0.65, 0.5, 0.65, 0.6, 0.6, 0.6, 0.6, 0.5, 0.65, 0.8, 0.65, 0.9, 0.6, 0.9, 0.6, 0.8, 0.65, 0.7, 0.65, 0.8, 0.6, 0.8, 0.6, 0.7, 0.6, 0.7, 0.6, 0.8, 0.55, 0.8, 0.55, 0.7, 0.6, 0.6, 0.6, 0.7, 0.55, 0.7, 0.55, 0.6, 0.6, 0.9, 0.575, 1.0, 0.55, 0.9, 0.6, 0.5, 0.6, 0.6, 0.55, 0.6, 0.55, 0.5, 0.6, 0.8, 0.6, 0.9, 0.55, 0.9, 0.55, 0.8, 0.55, 0.7, 0.55, 0.8, 0.5, 0.8, 0.5, 0.7, 0.55, 0.6, 0.55, 0.7, 0.5, 0.7, 0.5, 0.6, 0.55, 0.9, 0.525, 1.0, 0.5, 0.9, 0.55, 0.5, 0.55, 0.6, 0.5, 0.6, 0.5, 0.5, 0.55, 0.8, 0.55, 0.9, 0.5, 0.9, 0.5, 0.8, 0.5, 0.5, 0.5, 0.6, 0.45, 0.6, 0.45, 0.5, 0.5, 0.8, 0.5, 0.9, 0.45, 0.9, 0.45, 0.8, 0.5, 0.7, 0.5, 0.8, 0.45, 0.8, 0.45, 0.7, 0.5, 0.6, 0.5, 0.7, 0.45, 0.7, 0.45, 0.6, 0.5, 0.9, 0.475, 1.0, 0.45, 0.9, 0.45, 0.9, 0.425, 1.0, 0.4, 0.9, 0.45, 0.5, 0.45, 0.6, 0.4, 0.6, 0.4, 0.5, 0.45, 0.8, 0.45, 0.9, 0.4, 0.9, 0.4, 0.8, 0.45, 0.7, 0.45, 0.8, 0.4, 0.8, 0.4, 0.7, 0.45, 0.6, 0.45, 0.7, 0.4, 0.7, 0.4, 0.6, 0.4, 0.6, 0.4, 0.7, 0.35, 0.7, 0.35, 0.6, 0.4, 0.9, 0.375, 1.0, 0.35, 0.9, 0.4, 0.5, 0.4, 0.6, 0.35, 0.6, 0.35, 0.5, 0.4, 0.8, 0.4, 0.9, 0.35, 0.9, 0.35, 0.8, 0.4, 0.7, 0.4, 0.8, 0.35, 0.8, 0.35, 0.7, 0.35, 0.6, 0.35, 0.7, 0.3, 0.7, 0.3, 0.6, 0.35, 0.9, 0.325, 1.0, 0.3, 0.9, 0.35, 0.5, 0.35, 0.6, 0.3, 0.6, 0.3, 0.5, 0.35, 0.8, 0.35, 0.9, 0.3, 0.9, 0.3, 0.8, 0.35, 0.7, 0.35, 0.8, 0.3, 0.8, 0.3, 0.7, 0.3, 0.7, 0.3, 0.8, 0.25, 0.8, 0.25, 0.7, 0.3, 0.6, 0.3, 0.7, 0.25, 0.7, 0.25, 0.6, 0.3, 0.9, 0.275, 1.0, 0.25, 0.9, 0.3, 0.5, 0.3, 0.6, 0.25, 0.6, 0.25, 0.5, 0.3, 0.8, 0.3, 0.9, 0.25, 0.9, 0.25, 0.8, 0.25, 0.8, 0.25, 0.9, 0.2, 0.9, 0.2, 0.8, 0.25, 0.7, 0.25, 0.8, 0.2, 0.8, 0.2, 0.7, 0.25, 0.6, 0.25, 0.7, 0.2, 0.7, 0.2, 0.6, 0.25, 0.9, 0.225, 1.0, 0.2, 0.9, 0.25, 0.5, 0.25, 0.6, 0.2, 0.6, 0.2, 0.5, 0.2, 0.5, 0.2, 0.6, 0.15, 0.6, 0.15, 0.5, 0.2, 0.8, 0.2, 0.9, 0.15, 0.9, 0.15, 0.8, 0.2, 0.7, 0.2, 0.8, 0.15, 0.8, 0.15, 0.7, 0.2, 0.6, 0.2, 0.7, 0.15, 0.7, 0.15, 0.6, 0.2, 0.9, 0.175, 1.0, 0.15, 0.9, 0.15, 0.9, 0.125, 1.0, 0.1, 0.9, 0.15, 0.5, 0.15, 0.6, 0.1, 0.6, 0.1, 0.5, 0.15, 0.8, 0.15, 0.9, 0.1, 0.9, 0.1, 0.8, 0.15, 0.7, 0.15, 0.8, 0.1, 0.8, 0.1, 0.7, 0.15, 0.6, 0.15, 0.7, 0.1, 0.7, 0.1, 0.6, 0.1, 0.6, 0.1, 0.7, 0.05, 0.7, 0.05, 0.6, 0.1, 0.9, 0.075, 1.0, 0.05, 0.9, 0.1, 0.5, 0.1, 0.6, 0.05, 0.6, 0.05, 0.5, 0.1, 0.8, 0.1, 0.9, 0.05, 0.9, 0.05, 0.8, 0.1, 0.7, 0.1, 0.8, 0.05, 0.8, 0.05, 0.7, 0.05, 0.7, 0.05, 0.8, 2.98e-08, 0.8, 2.98e-08, 0.7, 0.05, 0.6, 0.05, 0.7, 2.98e-08, 0.7, 0.0, 0.6, 0.05, 0.9, 0.025, 1.0, 0.0, 0.9, 0.05, 0.5, 0.05, 0.6, 0.0, 0.6, 0.0, 0.5, 0.05, 0.8, 0.05, 0.9, 0.0, 0.9, 2.98e-08, 0.8, 1.0, 0.7, 1.0, 0.8, 0.95, 0.8, 0.95, 0.7, 1.0, 0.6, 1.0, 0.7, 0.95, 0.7, 0.95, 0.6, 1.0, 0.9, 0.975, 1.0, 0.95, 0.9, 1.0, 0.5, 1.0, 0.6, 0.95, 0.6, 0.95, 0.5, 1.0, 0.8, 1.0, 0.9, 0.95, 0.9, 0.95, 0.8, 0.95, 0.8, 0.95, 0.9, 0.9, 0.9, 0.9, 0.8, 0.95, 0.7, 0.95, 0.8, 0.9, 0.8, 0.9, 0.7, 0.95, 0.6, 0.95, 0.7, 0.9, 0.7, 0.9, 0.6, 0.95, 0.9, 0.925, 1.0, 0.9, 0.9, 0.95, 0.5, 0.95, 0.6, 0.9, 0.6, 0.9, 0.5, 0.9, 0.5, 0.9, 0.6, 0.85, 0.6, 0.85, 0.5, 0.9, 0.8, 0.9, 0.9, 0.85, 0.9, 0.85, 0.8, 0.9, 0.7, 0.9, 0.8, 0.85, 0.8, 0.85, 0.7, 0.9, 0.6, 0.9, 0.7, 0.85, 0.7, 0.85, 0.6, 0.9, 0.9, 0.875, 1.0, 0.85, 0.9, 0.85, 0.6, 0.85, 0.7, 0.8, 0.7, 0.8, 0.6, 0.85, 0.9, 0.825, 1.0, 0.8, 0.9, 0.85, 0.5, 0.85, 0.6, 0.8, 0.6, 0.8, 0.5, 0.85, 0.8, 0.85, 0.9, 0.8, 0.9, 0.8, 0.8, 0.85, 0.7, 0.85, 0.8, 0.8, 0.8, 0.8, 0.7, 0.8, 0.6, 0.8, 0.7, 0.75, 0.7, 0.75, 0.6, 0.8, 0.9, 0.775, 1.0, 0.75, 0.9, 0.8, 0.5, 0.8, 0.6, 0.75, 0.6, 0.75, 0.5, 0.8, 0.8, 0.8, 0.9, 0.75, 0.9, 0.75, 0.8, 0.8, 0.7, 0.8, 0.8, 0.75, 0.8, 0.75, 0.7])
me_cup2.update()
me_cruparm2 = bpy.data.meshes.new('CrupArm2')
me_cruparm2.from_pydata([(-0.8, -0.52, -0.02), (-0.8, -0.52, 0.02), (-0.8, -0.48, -0.02), (-0.8, -0.48, 0.02), (0.8, -0.52, -0.02), (0.8, -0.52, 0.02), (0.8, -0.48, -0.02), (0.8, -0.48, 0.02)], [], [(0, 1, 3, 2), (2, 3, 7, 6), (6, 7, 5, 4), (4, 5, 1, 0), (2, 6, 4, 0), (7, 3, 1, 5)])
_uv = me_cruparm2.uv_layers.new(name='UVMap')
_uv.uv.foreach_set('vector', [0.375, 0.0, 0.625, 0.0, 0.625, 0.25, 0.375, 0.25, 0.375, 0.25, 0.625, 0.25, 0.625, 0.5, 0.375, 0.5, 0.375, 0.5, 0.625, 0.5, 0.625, 0.75, 0.375, 0.75, 0.375, 0.75, 0.625, 0.75, 0.625, 1.0, 0.375, 1.0, 0.125, 0.5, 0.375, 0.5, 0.375, 0.75, 0.125, 0.75, 0.625, 0.5, 0.875, 0.5, 0.875, 0.75, 0.625, 0.75])
me_cruparm2.update()
me_cup3 = bpy.data.meshes.new('Cup3')
me_cup3.from_pydata([(-0.8, -0.3859, 0.01708), (-0.8, -0.38, -0.02), (-0.7885, -0.4647, 0.09413), (-0.7782, -0.4329, 0.07708), (-0.77, -0.4077, 0.05053), (-0.7647, -0.3915, 0.01708), (-0.7629, -0.3859, -0.02), (-0.7782, -0.47, 0.09413), (-0.7585, -0.4429, 0.07708), (-0.7429, -0.4215, 0.05053), (-0.7329, -0.4077, 0.01708), (-0.7295, -0.4029, -0.02), (-0.77, -0.4782, 0.09413), (-0.7429, -0.4585, 0.07708), (-0.7215, -0.4429, 0.05053), (-0.7077, -0.4329, 0.01708), (-0.7029, -0.4295, -0.02), (-0.7647, -0.4885, 0.09413), (-0.7329, -0.4782, 0.07708), (-0.7077, -0.47, 0.05053), (-0.6915, -0.4647, 0.01708), (-0.6859, -0.4629, -0.02), (-0.7629, -0.5, 0.09413), (-0.7295, -0.5, 0.07708), (-0.7029, -0.5, 0.05053), (-0.6859, -0.5, 0.01708), (-0.68, -0.5, -0.02), (-0.7647, -0.5115, 0.09413), (-0.7329, -0.5218, 0.07708), (-0.7077, -0.53, 0.05053), (-0.6915, -0.5353, 0.01708), (-0.6859, -0.5371, -0.02), (-0.77, -0.5218, 0.09413), (-0.7429, -0.5415, 0.07708), (-0.7215, -0.5571, 0.05053), (-0.7077, -0.5671, 0.01708), (-0.7029, -0.5705, -0.02), (-0.7782, -0.53, 0.09413), (-0.7585, -0.5571, 0.07708), (-0.7429, -0.5785, 0.05053), (-0.7329, -0.5923, 0.01708), (-0.7295, -0.5971, -0.02), (-0.7885, -0.5353, 0.09413), (-0.7782, -0.5671, 0.07708), (-0.77, -0.5923, 0.05053), (-0.7647, -0.6085, 0.01708), (-0.7629, -0.6141, -0.02), (-0.8, -0.5371, 0.09413), (-0.8, -0.5705, 0.07708), (-0.8, -0.5971, 0.05053), (-0.8, -0.6141, 0.01708), (-0.8, -0.62, -0.02), (-0.8, -0.5, 0.1), (-0.8115, -0.5353, 0.09413), (-0.8218, -0.5671, 0.07708), (-0.83, -0.5923, 0.05053), (-0.8353, -0.6085, 0.01708), (-0.8371, -0.6141, -0.02), (-0.8218, -0.53, 0.09413), (-0.8415, -0.5571, 0.07708), (-0.8571, -0.5785, 0.05053), (-0.8671, -0.5923, 0.01708), (-0.8705, -0.5971, -0.02), (-0.83, -0.5218, 0.09413), (-0.8571, -0.5415, 0.07708), (-0.8785, -0.5571, 0.05053), (-0.8923, -0.5671, 0.01708), (-0.8971, -0.5705, -0.02), (-0.8353, -0.5115, 0.09413), (-0.8671, -0.5218, 0.07708), (-0.8923, -0.53, 0.05053), (-0.9085, -0.5353, 0.01708), (-0.9141, -0.5371, -0.02), (-0.8371, -0.5, 0.09413), (-0.8705, -0.5, 0.07708), (-0.8971, -0.5, 0.05053), (-0.9141, -0.5, 0.01708), (-0.92, -0.5, -0.02), (-0.8353, -0.4885, 0.09413), (-0.8671, -0.4782, 0.07708), (-0.8923, -0.47, 0.05053), (-0.9085, -0.4647, 0.01708), (-0.9141, -0.4629, -0.02), (-0.83, -0.4782, 0.09413), (-0.8571, -0.4585, 0.07708), (-0.8785, -0.4429, 0.05053), (-0.8923, -0.4329, 0.01708), (-0.8971, -0.4295, -0.02), (-0.8218, -0.47, 0.09413), (-0.8415, -0.4429, 0.07708), (-0.8571, -0.4215, 0.05053), (-0.8671, -0.4077, 0.01708), (-0.8705, -0.4029, -0.02), (-0.8115, -0.4647, 0.09413), (-0.8218, -0.4329, 0.07708), (-0.83, -0.4077, 0.05053), (-0.8353, -0.3915, 0.01708), (-0.8371, -0.3859, -0.02), (-0.8, -0.4629, 0.09413), (-0.8, -0.4295, 0.07708), (-0.8, -0.4029, 0.05053)], [], [(0, 100, 4, 5), (98, 52, 2), (1, 0, 5, 6), (99, 98, 2, 3), (100, 99, 3, 4), (5, 4, 9, 10), (2, 52, 7), (6, 5, 10, 11), (3, 2, 7, 8), (4, 3, 8, 9), (1, 6, 11, 16, 21, 26, 31, 36, 41, 46, 51, 57, 62, 67, 72, 77, 82, 87, 92, 97), (10, 9, 14, 15), (7, 52, 12), (11, 10, 15, 16), (8, 7, 12, 13), (9, 8, 13, 14), (14, 13, 18, 19), (15, 14, 19, 20), (12, 52, 17), (16, 15, 20, 21), (13, 12, 17, 18), (19, 18, 23, 24), (20, 19, 24, 25), (17, 52, 22), (21, 20, 25, 26), (18, 17, 22, 23), (26, 25, 30, 31), (23, 22, 27, 28), (24, 23, 28, 29), (25, 24, 29, 30), (22, 52, 27), (27, 52, 32), (31, 30, 35, 36), (28, 27, 32, 33), (29, 28, 33, 34), (30, 29, 34, 35), (35, 34, 39, 40), (32, 52, 37), (36, 35, 40, 41), (33, 32, 37, 38), (34, 33, 38, 39), (40, 39, 44, 45), (37, 52, 42), (41, 40, 45, 46), (38, 37, 42, 43), (39, 38, 43, 44), (44, 43, 48, 49), (45, 44, 49, 50), (42, 52, 47), (46, 45, 50, 51), (43, 42, 47, 48), (48, 47, 53, 54), (49, 48, 54, 55), (50, 49, 55, 56), (47, 52, 53), (51, 50, 56, 57), (57, 56, 61, 62), (54, 53, 58, 59), (55, 54, 59, 60), (56, 55, 60, 61), (53, 52, 58), (58, 52, 63), (62, 61, 66, 67), (59, 58, 63, 64), (60, 59, 64, 65), (61, 60, 65, 66), (66, 65, 70, 71), (63, 52, 68), (67, 66, 71, 72), (64, 63, 68, 69), (65, 64, 69, 70), (70, 69, 74, 75), (71, 70, 75, 76), (68, 52, 73), (72, 71, 76, 77), (69, 68, 73, 74), (75, 74, 79, 80), (76, 75, 80, 81), (73, 52, 78), (77, 76, 81, 82), (74, 73, 78, 79), (79, 78, 83, 84), (80, 79, 84, 85), (81, 80, 85, 86), (78, 52, 83), (82, 81, 86, 87), (87, 86, 91, 92), (84, 83, 88, 89), (85, 84, 89, 90), (86, 85, 90, 91), (83, 52, 88), (91, 90, 95, 96), (88, 52, 93), (92, 91, 96, 97), (89, 88, 93, 94), (90, 89, 94, 95), (96, 95, 100, 0), (93, 52, 98), (97, 96, 0, 1), (94, 93, 98, 99), (95, 94, 99, 100)])
me_cup3.polygons.foreach_set('use_smooth', [True] * 101)
_uv = me_cup3.uv_layers.new(name='UVMap')
_uv.uv.foreach_set('vector', [0.75, 0.6, 0.75, 0.7, 0.7, 0.7, 0.7, 0.6, 0.75, 0.9, 0.725, 1.0, 0.7, 0.9, 0.75, 0.5, 0.75, 0.6, 0.7, 0.6, 0.7, 0.5, 0.75, 0.8, 0.75, 0.9, 0.7, 0.9, 0.7, 0.8, 0.75, 0.7, 0.75, 0.8, 0.7, 0.8, 0.7, 0.7, 0.7, 0.6, 0.7, 0.7, 0.65, 0.7, 0.65, 0.6, 0.7, 0.9, 0.675, 1.0, 0.65, 0.9, 0.7, 0.5, 0.7, 0.6, 0.65, 0.6, 0.65, 0.5, 0.7, 0.8, 0.7, 0.9, 0.65, 0.9, 0.65, 0.8, 0.7, 0.7, 0.7, 0.8, 0.65, 0.8, 0.65, 0.7, 0.75, 0.5, 0.7, 0.5, 0.65, 0.5, 0.6, 0.5, 0.55, 0.5, 0.5, 0.5, 0.45, 0.5, 0.4, 0.5, 0.35, 0.5, 0.3, 0.5, 0.25, 0.5, 0.2, 0.5, 0.15, 0.5, 0.1, 0.5, 0.05, 0.5, 1.0, 0.5, 0.95, 0.5, 0.9, 0.5, 0.85, 0.5, 0.8, 0.5, 0.65, 0.6, 0.65, 0.7, 0.6, 0.7, 0.6, 0.6, 0.65, 0.9, 0.625, 1.0, 0.6, 0.9, 0.65, 0.5, 0.65, 0.6, 0.6, 0.6, 0.6, 0.5, 0.65, 0.8, 0.65, 0.9, 0.6, 0.9, 0.6, 0.8, 0.65, 0.7, 0.65, 0.8, 0.6, 0.8, 0.6, 0.7, 0.6, 0.7, 0.6, 0.8, 0.55, 0.8, 0.55, 0.7, 0.6, 0.6, 0.6, 0.7, 0.55, 0.7, 0.55, 0.6, 0.6, 0.9, 0.575, 1.0, 0.55, 0.9, 0.6, 0.5, 0.6, 0.6, 0.55, 0.6, 0.55, 0.5, 0.6, 0.8, 0.6, 0.9, 0.55, 0.9, 0.55, 0.8, 0.55, 0.7, 0.55, 0.8, 0.5, 0.8, 0.5, 0.7, 0.55, 0.6, 0.55, 0.7, 0.5, 0.7, 0.5, 0.6, 0.55, 0.9, 0.525, 1.0, 0.5, 0.9, 0.55, 0.5, 0.55, 0.6, 0.5, 0.6, 0.5, 0.5, 0.55, 0.8, 0.55, 0.9, 0.5, 0.9, 0.5, 0.8, 0.5, 0.5, 0.5, 0.6, 0.45, 0.6, 0.45, 0.5, 0.5, 0.8, 0.5, 0.9, 0.45, 0.9, 0.45, 0.8, 0.5, 0.7, 0.5, 0.8, 0.45, 0.8, 0.45, 0.7, 0.5, 0.6, 0.5, 0.7, 0.45, 0.7, 0.45, 0.6, 0.5, 0.9, 0.475, 1.0, 0.45, 0.9, 0.45, 0.9, 0.425, 1.0, 0.4, 0.9, 0.45, 0.5, 0.45, 0.6, 0.4, 0.6, 0.4, 0.5, 0.45, 0.8, 0.45, 0.9, 0.4, 0.9, 0.4, 0.8, 0.45, 0.7, 0.45, 0.8, 0.4, 0.8, 0.4, 0.7, 0.45, 0.6, 0.45, 0.7, 0.4, 0.7, 0.4, 0.6, 0.4, 0.6, 0.4, 0.7, 0.35, 0.7, 0.35, 0.6, 0.4, 0.9, 0.375, 1.0, 0.35, 0.9, 0.4, 0.5, 0.4, 0.6, 0.35, 0.6, 0.35, 0.5, 0.4, 0.8, 0.4, 0.9, 0.35, 0.9, 0.35, 0.8, 0.4, 0.7, 0.4, 0.8, 0.35, 0.8, 0.35, 0.7, 0.35, 0.6, 0.35, 0.7, 0.3, 0.7, 0.3, 0.6, 0.35, 0.9, 0.325, 1.0, 0.3, 0.9, 0.35, 0.5, 0.35, 0.6, 0.3, 0.6, 0.3, 0.5, 0.35, 0.8, 0.35, 0.9, 0.3, 0.9, 0.3, 0.8, 0.35, 0.7, 0.35, 0.8, 0.3, 0.8, 0.3, 0.7, 0.3, 0.7, 0.3, 0.8, 0.25, 0.8, 0.25, 0.7, 0.3, 0.6, 0.3, 0.7, 0.25, 0.7, 0.25, 0.6, 0.3, 0.9, 0.275, 1.0, 0.25, 0.9, 0.3, 0.5, 0.3, 0.6, 0.25, 0.6, 0.25, 0.5, 0.3, 0.8, 0.3, 0.9, 0.25, 0.9, 0.25, 0.8, 0.25, 0.8, 0.25, 0.9, 0.2, 0.9, 0.2, 0.8, 0.25, 0.7, 0.25, 0.8, 0.2, 0.8, 0.2, 0.7, 0.25, 0.6, 0.25, 0.7, 0.2, 0.7, 0.2, 0.6, 0.25, 0.9, 0.225, 1.0, 0.2, 0.9, 0.25, 0.5, 0.25, 0.6, 0.2, 0.6, 0.2, 0.5, 0.2, 0.5, 0.2, 0.6, 0.15, 0.6, 0.15, 0.5, 0.2, 0.8, 0.2, 0.9, 0.15, 0.9, 0.15, 0.8, 0.2, 0.7, 0.2, 0.8, 0.15, 0.8, 0.15, 0.7, 0.2, 0.6, 0.2, 0.7, 0.15, 0.7, 0.15, 0.6, 0.2, 0.9, 0.175, 1.0, 0.15, 0.9, 0.15, 0.9, 0.125, 1.0, 0.1, 0.9, 0.15, 0.5, 0.15, 0.6, 0.1, 0.6, 0.1, 0.5, 0.15, 0.8, 0.15, 0.9, 0.1, 0.9, 0.1, 0.8, 0.15, 0.7, 0.15, 0.8, 0.1, 0.8, 0.1, 0.7, 0.15, 0.6, 0.15, 0.7, 0.1, 0.7, 0.1, 0.6, 0.1, 0.6, 0.1, 0.7, 0.05, 0.7, 0.05, 0.6, 0.1, 0.9, 0.075, 1.0, 0.05, 0.9, 0.1, 0.5, 0.1, 0.6, 0.05, 0.6, 0.05, 0.5, 0.1, 0.8, 0.1, 0.9, 0.05, 0.9, 0.05, 0.8, 0.1, 0.7, 0.1, 0.8, 0.05, 0.8, 0.05, 0.7, 0.05, 0.7, 0.05, 0.8, 2.98e-08, 0.8, 2.98e-08, 0.7, 0.05, 0.6, 0.05, 0.7, 2.98e-08, 0.7, 0.0, 0.6, 0.05, 0.9, 0.025, 1.0, 0.0, 0.9, 0.05, 0.5, 0.05, 0.6, 0.0, 0.6, 0.0, 0.5, 0.05, 0.8, 0.05, 0.9, 0.0, 0.9, 2.98e-08, 0.8, 1.0, 0.7, 1.0, 0.8, 0.95, 0.8, 0.95, 0.7, 1.0, 0.6, 1.0, 0.7, 0.95, 0.7, 0.95, 0.6, 1.0, 0.9, 0.975, 1.0, 0.95, 0.9, 1.0, 0.5, 1.0, 0.6, 0.95, 0.6, 0.95, 0.5, 1.0, 0.8, 1.0, 0.9, 0.95, 0.9, 0.95, 0.8, 0.95, 0.8, 0.95, 0.9, 0.9, 0.9, 0.9, 0.8, 0.95, 0.7, 0.95, 0.8, 0.9, 0.8, 0.9, 0.7, 0.95, 0.6, 0.95, 0.7, 0.9, 0.7, 0.9, 0.6, 0.95, 0.9, 0.925, 1.0, 0.9, 0.9, 0.95, 0.5, 0.95, 0.6, 0.9, 0.6, 0.9, 0.5, 0.9, 0.5, 0.9, 0.6, 0.85, 0.6, 0.85, 0.5, 0.9, 0.8, 0.9, 0.9, 0.85, 0.9, 0.85, 0.8, 0.9, 0.7, 0.9, 0.8, 0.85, 0.8, 0.85, 0.7, 0.9, 0.6, 0.9, 0.7, 0.85, 0.7, 0.85, 0.6, 0.9, 0.9, 0.875, 1.0, 0.85, 0.9, 0.85, 0.6, 0.85, 0.7, 0.8, 0.7, 0.8, 0.6, 0.85, 0.9, 0.825, 1.0, 0.8, 0.9, 0.85, 0.5, 0.85, 0.6, 0.8, 0.6, 0.8, 0.5, 0.85, 0.8, 0.85, 0.9, 0.8, 0.9, 0.8, 0.8, 0.85, 0.7, 0.85, 0.8, 0.8, 0.8, 0.8, 0.7, 0.8, 0.6, 0.8, 0.7, 0.75, 0.7, 0.75, 0.6, 0.8, 0.9, 0.775, 1.0, 0.75, 0.9, 0.8, 0.5, 0.8, 0.6, 0.75, 0.6, 0.75, 0.5, 0.8, 0.8, 0.8, 0.9, 0.75, 0.9, 0.75, 0.8, 0.8, 0.7, 0.8, 0.8, 0.75, 0.8, 0.75, 0.7])
me_cup3.update()
me_cup4 = bpy.data.meshes.new('Cup4')
me_cup4.from_pydata([(0.8, -0.3859, -0.01708), (0.8, -0.38, 0.02), (0.7885, -0.4647, -0.09413), (0.7782, -0.4329, -0.07708), (0.77, -0.4077, -0.05053), (0.7647, -0.3915, -0.01708), (0.7629, -0.3859, 0.02), (0.7782, -0.47, -0.09413), (0.7585, -0.4429, -0.07708), (0.7429, -0.4215, -0.05053), (0.7329, -0.4077, -0.01708), (0.7295, -0.4029, 0.02), (0.77, -0.4782, -0.09413), (0.7429, -0.4585, -0.07708), (0.7215, -0.4429, -0.05053), (0.7077, -0.4329, -0.01708), (0.7029, -0.4295, 0.02), (0.7647, -0.4885, -0.09413), (0.7329, -0.4782, -0.07708), (0.7077, -0.47, -0.05053), (0.6915, -0.4647, -0.01708), (0.6859, -0.4629, 0.02), (0.7629, -0.5, -0.09413), (0.7295, -0.5, -0.07708), (0.7029, -0.5, -0.05053), (0.6859, -0.5, -0.01708), (0.68, -0.5, 0.02), (0.7647, -0.5115, -0.09413), (0.7329, -0.5218, -0.07708), (0.7077, -0.53, -0.05053), (0.6915, -0.5353, -0.01708), (0.6859, -0.5371, 0.02), (0.77, -0.5218, -0.09413), (0.7429, -0.5415, -0.07708), (0.7215, -0.5571, -0.05053), (0.7077, -0.5671, -0.01708), (0.7029, -0.5705, 0.02), (0.7782, -0.53, -0.09413), (0.7585, -0.5571, -0.07708), (0.7429, -0.5785, -0.05053), (0.7329, -0.5923, -0.01708), (0.7295, -0.5971, 0.02), (0.7885, -0.5353, -0.09413), (0.7782, -0.5671, -0.07708), (0.77, -0.5923, -0.05053), (0.7647, -0.6085, -0.01708), (0.7629, -0.6141, 0.02), (0.8, -0.5371, -0.09413), (0.8, -0.5705, -0.07708), (0.8, -0.5971, -0.05053), (0.8, -0.6141, -0.01708), (0.8, -0.62, 0.02), (0.8, -0.5, -0.1), (0.8115, -0.5353, -0.09413), (0.8218, -0.5671, -0.07708), (0.83, -0.5923, -0.05053), (0.8353, -0.6085, -0.01708), (0.8371, -0.6141, 0.02), (0.8218, -0.53, -0.09413), (0.8415, -0.5571, -0.07708), (0.8571, -0.5785, -0.05053), (0.8671, -0.5923, -0.01708), (0.8705, -0.5971, 0.02), (0.83, -0.5218, -0.09413), (0.8571, -0.5415, -0.07708), (0.8785, -0.5571, -0.05053), (0.8923, -0.5671, -0.01708), (0.8971, -0.5705, 0.02), (0.8353, -0.5115, -0.09413), (0.8671, -0.5218, -0.07708), (0.8923, -0.53, -0.05053), (0.9085, -0.5353, -0.01708), (0.9141, -0.5371, 0.02), (0.8371, -0.5, -0.09413), (0.8705, -0.5, -0.07708), (0.8971, -0.5, -0.05053), (0.9141, -0.5, -0.01708), (0.92, -0.5, 0.02), (0.8353, -0.4885, -0.09413), (0.8671, -0.4782, -0.07708), (0.8923, -0.47, -0.05053), (0.9085, -0.4647, -0.01708), (0.9141, -0.4629, 0.02), (0.83, -0.4782, -0.09413), (0.8571, -0.4585, -0.07708), (0.8785, -0.4429, -0.05053), (0.8923, -0.4329, -0.01708), (0.8971, -0.4295, 0.02), (0.8218, -0.47, -0.09413), (0.8415, -0.4429, -0.07708), (0.8571, -0.4215, -0.05053), (0.8671, -0.4077, -0.01708), (0.8705, -0.4029, 0.02), (0.8115, -0.4647, -0.09413), (0.8218, -0.4329, -0.07708), (0.83, -0.4077, -0.05053), (0.8353, -0.3915, -0.01708), (0.8371, -0.3859, 0.02), (0.8, -0.4629, -0.09413), (0.8, -0.4295, -0.07708), (0.8, -0.4029, -0.05053)], [], [(0, 100, 4, 5), (98, 52, 2), (1, 0, 5, 6), (99, 98, 2, 3), (100, 99, 3, 4), (5, 4, 9, 10), (2, 52, 7), (6, 5, 10, 11), (3, 2, 7, 8), (4, 3, 8, 9), (1, 6, 11, 16, 21, 26, 31, 36, 41, 46, 51, 57, 62, 67, 72, 77, 82, 87, 92, 97), (10, 9, 14, 15), (7, 52, 12), (11, 10, 15, 16), (8, 7, 12, 13), (9, 8, 13, 14), (14, 13, 18, 19), (15, 14, 19, 20), (12, 52, 17), (16, 15, 20, 21), (13, 12, 17, 18), (19, 18, 23, 24), (20, 19, 24, 25), (17, 52, 22), (21, 20, 25, 26), (18, 17, 22, 23), (26, 25, 30, 31), (23, 22, 27, 28), (24, 23, 28, 29), (25, 24, 29, 30), (22, 52, 27), (27, 52, 32), (31, 30, 35, 36), (28, 27, 32, 33), (29, 28, 33, 34), (30, 29, 34, 35), (35, 34, 39, 40), (32, 52, 37), (36, 35, 40, 41), (33, 32, 37, 38), (34, 33, 38, 39), (40, 39, 44, 45), (37, 52, 42), (41, 40, 45, 46), (38, 37, 42, 43), (39, 38, 43, 44), (44, 43, 48, 49), (45, 44, 49, 50), (42, 52, 47), (46, 45, 50, 51), (43, 42, 47, 48), (48, 47, 53, 54), (49, 48, 54, 55), (50, 49, 55, 56), (47, 52, 53), (51, 50, 56, 57), (57, 56, 61, 62), (54, 53, 58, 59), (55, 54, 59, 60), (56, 55, 60, 61), (53, 52, 58), (58, 52, 63), (62, 61, 66, 67), (59, 58, 63, 64), (60, 59, 64, 65), (61, 60, 65, 66), (66, 65, 70, 71), (63, 52, 68), (67, 66, 71, 72), (64, 63, 68, 69), (65, 64, 69, 70), (70, 69, 74, 75), (71, 70, 75, 76), (68, 52, 73), (72, 71, 76, 77), (69, 68, 73, 74), (75, 74, 79, 80), (76, 75, 80, 81), (73, 52, 78), (77, 76, 81, 82), (74, 73, 78, 79), (79, 78, 83, 84), (80, 79, 84, 85), (81, 80, 85, 86), (78, 52, 83), (82, 81, 86, 87), (87, 86, 91, 92), (84, 83, 88, 89), (85, 84, 89, 90), (86, 85, 90, 91), (83, 52, 88), (91, 90, 95, 96), (88, 52, 93), (92, 91, 96, 97), (89, 88, 93, 94), (90, 89, 94, 95), (96, 95, 100, 0), (93, 52, 98), (97, 96, 0, 1), (94, 93, 98, 99), (95, 94, 99, 100)])
me_cup4.polygons.foreach_set('use_smooth', [True] * 101)
_uv = me_cup4.uv_layers.new(name='UVMap')
_uv.uv.foreach_set('vector', [0.75, 0.6, 0.75, 0.7, 0.7, 0.7, 0.7, 0.6, 0.75, 0.9, 0.725, 1.0, 0.7, 0.9, 0.75, 0.5, 0.75, 0.6, 0.7, 0.6, 0.7, 0.5, 0.75, 0.8, 0.75, 0.9, 0.7, 0.9, 0.7, 0.8, 0.75, 0.7, 0.75, 0.8, 0.7, 0.8, 0.7, 0.7, 0.7, 0.6, 0.7, 0.7, 0.65, 0.7, 0.65, 0.6, 0.7, 0.9, 0.675, 1.0, 0.65, 0.9, 0.7, 0.5, 0.7, 0.6, 0.65, 0.6, 0.65, 0.5, 0.7, 0.8, 0.7, 0.9, 0.65, 0.9, 0.65, 0.8, 0.7, 0.7, 0.7, 0.8, 0.65, 0.8, 0.65, 0.7, 0.75, 0.5, 0.7, 0.5, 0.65, 0.5, 0.6, 0.5, 0.55, 0.5, 0.5, 0.5, 0.45, 0.5, 0.4, 0.5, 0.35, 0.5, 0.3, 0.5, 0.25, 0.5, 0.2, 0.5, 0.15, 0.5, 0.1, 0.5, 0.05, 0.5, 1.0, 0.5, 0.95, 0.5, 0.9, 0.5, 0.85, 0.5, 0.8, 0.5, 0.65, 0.6, 0.65, 0.7, 0.6, 0.7, 0.6, 0.6, 0.65, 0.9, 0.625, 1.0, 0.6, 0.9, 0.65, 0.5, 0.65, 0.6, 0.6, 0.6, 0.6, 0.5, 0.65, 0.8, 0.65, 0.9, 0.6, 0.9, 0.6, 0.8, 0.65, 0.7, 0.65, 0.8, 0.6, 0.8, 0.6, 0.7, 0.6, 0.7, 0.6, 0.8, 0.55, 0.8, 0.55, 0.7, 0.6, 0.6, 0.6, 0.7, 0.55, 0.7, 0.55, 0.6, 0.6, 0.9, 0.575, 1.0, 0.55, 0.9, 0.6, 0.5, 0.6, 0.6, 0.55, 0.6, 0.55, 0.5, 0.6, 0.8, 0.6, 0.9, 0.55, 0.9, 0.55, 0.8, 0.55, 0.7, 0.55, 0.8, 0.5, 0.8, 0.5, 0.7, 0.55, 0.6, 0.55, 0.7, 0.5, 0.7, 0.5, 0.6, 0.55, 0.9, 0.525, 1.0, 0.5, 0.9, 0.55, 0.5, 0.55, 0.6, 0.5, 0.6, 0.5, 0.5, 0.55, 0.8, 0.55, 0.9, 0.5, 0.9, 0.5, 0.8, 0.5, 0.5, 0.5, 0.6, 0.45, 0.6, 0.45, 0.5, 0.5, 0.8, 0.5, 0.9, 0.45, 0.9, 0.45, 0.8, 0.5, 0.7, 0.5, 0.8, 0.45, 0.8, 0.45, 0.7, 0.5, 0.6, 0.5, 0.7, 0.45, 0.7, 0.45, 0.6, 0.5, 0.9, 0.475, 1.0, 0.45, 0.9, 0.45, 0.9, 0.425, 1.0, 0.4, 0.9, 0.45, 0.5, 0.45, 0.6, 0.4, 0.6, 0.4, 0.5, 0.45, 0.8, 0.45, 0.9, 0.4, 0.9, 0.4, 0.8, 0.45, 0.7, 0.45, 0.8, 0.4, 0.8, 0.4, 0.7, 0.45, 0.6, 0.45, 0.7, 0.4, 0.7, 0.4, 0.6, 0.4, 0.6, 0.4, 0.7, 0.35, 0.7, 0.35, 0.6, 0.4, 0.9, 0.375, 1.0, 0.35, 0.9, 0.4, 0.5, 0.4, 0.6, 0.35, 0.6, 0.35, 0.5, 0.4, 0.8, 0.4, 0.9, 0.35, 0.9, 0.35, 0.8, 0.4, 0.7, 0.4, 0.8, 0.35, 0.8, 0.35, 0.7, 0.35, 0.6, 0.35, 0.7, 0.3, 0.7, 0.3, 0.6, 0.35, 0.9, 0.325, 1.0, 0.3, 0.9, 0.35, 0.5, 0.35, 0.6, 0.3, 0.6, 0.3, 0.5, 0.35, 0.8, 0.35, 0.9, 0.3, 0.9, 0.3, 0.8, 0.35, 0.7, 0.35, 0.8, 0.3, 0.8, 0.3, 0.7, 0.3, 0.7, 0.3, 0.8, 0.25, 0.8, 0.25, 0.7, 0.3, 0.6, 0.3, 0.7, 0.25, 0.7, 0.25, 0.6, 0.3, 0.9, 0.275, 1.0, 0.25, 0.9, 0.3, 0.5, 0.3, 0.6, 0.25, 0.6, 0.25, 0.5, 0.3, 0.8, 0.3, 0.9, 0.25, 0.9, 0.25, 0.8, 0.25, 0.8, 0.25, 0.9, 0.2, 0.9, 0.2, 0.8, 0.25, 0.7, 0.25, 0.8, 0.2, 0.8, 0.2, 0.7, 0.25, 0.6, 0.25, 0.7, 0.2, 0.7, 0.2, 0.6, 0.25, 0.9, 0.225, 1.0, 0.2, 0.9, 0.25, 0.5, 0.25, 0.6, 0.2, 0.6, 0.2, 0.5, 0.2, 0.5, 0.2, 0.6, 0.15, 0.6, 0.15, 0.5, 0.2, 0.8, 0.2, 0.9, 0.15, 0.9, 0.15, 0.8, 0.2, 0.7, 0.2, 0.8, 0.15, 0.8, 0.15, 0.7, 0.2, 0.6, 0.2, 0.7, 0.15, 0.7, 0.15, 0.6, 0.2, 0.9, 0.175, 1.0, 0.15, 0.9, 0.15, 0.9, 0.125, 1.0, 0.1, 0.9, 0.15, 0.5, 0.15, 0.6, 0.1, 0.6, 0.1, 0.5, 0.15, 0.8, 0.15, 0.9, 0.1, 0.9, 0.1, 0.8, 0.15, 0.7, 0.15, 0.8, 0.1, 0.8, 0.1, 0.7, 0.15, 0.6, 0.15, 0.7, 0.1, 0.7, 0.1, 0.6, 0.1, 0.6, 0.1, 0.7, 0.05, 0.7, 0.05, 0.6, 0.1, 0.9, 0.075, 1.0, 0.05, 0.9, 0.1, 0.5, 0.1, 0.6, 0.05, 0.6, 0.05, 0.5, 0.1, 0.8, 0.1, 0.9, 0.05, 0.9, 0.05, 0.8, 0.1, 0.7, 0.1, 0.8, 0.05, 0.8, 0.05, 0.7, 0.05, 0.7, 0.05, 0.8, 2.98e-08, 0.8, 2.98e-08, 0.7, 0.05, 0.6, 0.05, 0.7, 2.98e-08, 0.7, 0.0, 0.6, 0.05, 0.9, 0.025, 1.0, 0.0, 0.9, 0.05, 0.5, 0.05, 0.6, 0.0, 0.6, 0.0, 0.5, 0.05, 0.8, 0.05, 0.9, 0.0, 0.9, 2.98e-08, 0.8, 1.0, 0.7, 1.0, 0.8, 0.95, 0.8, 0.95, 0.7, 1.0, 0.6, 1.0, 0.7, 0.95, 0.7, 0.95, 0.6, 1.0, 0.9, 0.975, 1.0, 0.95, 0.9, 1.0, 0.5, 1.0, 0.6, 0.95, 0.6, 0.95, 0.5, 1.0, 0.8, 1.0, 0.9, 0.95, 0.9, 0.95, 0.8, 0.95, 0.8, 0.95, 0.9, 0.9, 0.9, 0.9, 0.8, 0.95, 0.7, 0.95, 0.8, 0.9, 0.8, 0.9, 0.7, 0.95, 0.6, 0.95, 0.7, 0.9, 0.7, 0.9, 0.6, 0.95, 0.9, 0.925, 1.0, 0.9, 0.9, 0.95, 0.5, 0.95, 0.6, 0.9, 0.6, 0.9, 0.5, 0.9, 0.5, 0.9, 0.6, 0.85, 0.6, 0.85, 0.5, 0.9, 0.8, 0.9, 0.9, 0.85, 0.9, 0.85, 0.8, 0.9, 0.7, 0.9, 0.8, 0.85, 0.8, 0.85, 0.7, 0.9, 0.6, 0.9, 0.7, 0.85, 0.7, 0.85, 0.6, 0.9, 0.9, 0.875, 1.0, 0.85, 0.9, 0.85, 0.6, 0.85, 0.7, 0.8, 0.7, 0.8, 0.6, 0.85, 0.9, 0.825, 1.0, 0.8, 0.9, 0.85, 0.5, 0.85, 0.6, 0.8, 0.6, 0.8, 0.5, 0.85, 0.8, 0.85, 0.9, 0.8, 0.9, 0.8, 0.8, 0.85, 0.7, 0.85, 0.8, 0.8, 0.8, 0.8, 0.7, 0.8, 0.6, 0.8, 0.7, 0.75, 0.7, 0.75, 0.6, 0.8, 0.9, 0.775, 1.0, 0.75, 0.9, 0.8, 0.5, 0.8, 0.6, 0.75, 0.6, 0.75, 0.5, 0.8, 0.8, 0.8, 0.9, 0.75, 0.9, 0.75, 0.8, 0.8, 0.7, 0.8, 0.8, 0.75, 0.8, 0.75, 0.7])
me_cup4.update()

# ---- objects
ob_head = bpy.data.objects.new('Head', me_head)
ob_arrowbody = bpy.data.objects.new('ArrowBody', me_cube_001)
ob_arrowhead = bpy.data.objects.new('ArrowHead', me_cone)
ob_arrowwing1 = bpy.data.objects.new('ArrowWing1', me_cube_002)
ob_arrowwing2 = bpy.data.objects.new('ArrowWing2', me_cube_003)
ob_arrow = bpy.data.objects.new('Arrow', None)
ob_body = bpy.data.objects.new('Body', None)
ob_pole = bpy.data.objects.new('Pole', me_cube_004)
ob_cuparm1 = bpy.data.objects.new('CupArm1', me_cruparm1)
ob_cup1 = bpy.data.objects.new('Cup1', me_cup1)
ob_cup2 = bpy.data.objects.new('Cup2', me_cup2)
ob_spinner = bpy.data.objects.new('Spinner', None)
ob_cuparm2 = bpy.data.objects.new('CupArm2', me_cruparm2)
ob_cup3 = bpy.data.objects.new('Cup3', me_cup3)
ob_cup4 = bpy.data.objects.new('Cup4', me_cup4)
ob_cross = bpy.data.objects.new('Cross', None)

# ---- transforms, parenting, visibility, modifiers, constraints
ob_head.parent = ob_body
ob_head.location = (0.0, 0.0, 0.0)
ob_arrowbody.parent = ob_arrow
ob_arrowbody.location = (0.0, 0.0, 0.0)
ob_arrowhead.parent = ob_arrow
ob_arrowhead.location = (0.0, 0.0, 0.0)
ob_arrowwing1.parent = ob_arrow
ob_arrowwing1.location = (0.0, 0.0, 0.0)
ob_arrowwing2.parent = ob_arrow
ob_arrowwing2.location = (0.0, 0.0, 0.0)
ob_arrow.parent = ob_body
ob_arrow.location = (0.0, 0.0, 0.0)
ob_body.location = (0.0, 0.0, 0.0)
ob_body.rotation_euler = (1.571, -0.0, 0.0)
ob_pole.location = (0.0, 0.0, 0.0)
ob_pole.rotation_euler = (1.571, -0.0, 0.0)
ob_cuparm1.parent = ob_spinner
ob_cuparm1.matrix_parent_inverse = Matrix(((1.0, -0.0, -0.0, -0.0), (-0.0, 1.0, 0.0, 0.5), (-0.0, -0.0, 1.0, -0.0), (-0.0, 0.0, -0.0, 1.0)))
ob_cuparm1.location = (0.0, 0.0, 0.0)
ob_cup1.parent = ob_spinner
ob_cup1.matrix_parent_inverse = Matrix(((1.0, -0.0, -0.0, -0.0), (-0.0, 1.0, 0.0, 0.5), (-0.0, -0.0, 1.0, -0.0), (-0.0, 0.0, -0.0, 1.0)))
ob_cup1.location = (0.0, 0.0, -0.021)
ob_cup2.parent = ob_spinner
ob_cup2.matrix_parent_inverse = Matrix(((1.0, -0.0, -0.0, -0.0), (-0.0, 1.0, 0.0, 0.5), (-0.0, -0.0, 1.0, -0.0), (-0.0, 0.0, -0.0, 1.0)))
ob_cup2.location = (0.0, 0.0, 0.021)
ob_spinner.location = (0.0, 2.186e-08, -0.5)
ob_spinner.rotation_euler = (1.571, -0.0, 0.0)
ob_cuparm2.parent = ob_cross
ob_cuparm2.matrix_parent_inverse = Matrix(((1.0, -0.0, -0.0, -0.0), (-0.0, 1.0, 0.0, 0.5), (-0.0, -0.0, 1.0, -0.0), (-0.0, 0.0, -0.0, 1.0)))
ob_cuparm2.location = (0.0, 0.0, 0.0)
ob_cup3.parent = ob_cross
ob_cup3.matrix_parent_inverse = Matrix(((1.0, -0.0, -0.0, -0.0), (-0.0, 1.0, 0.0, 0.5), (-0.0, -0.0, 1.0, -0.0), (-0.0, 0.0, -0.0, 1.0)))
ob_cup3.location = (0.0, 0.0, -0.01)
ob_cup4.parent = ob_cross
ob_cup4.matrix_parent_inverse = Matrix(((1.0, -0.0, -0.0, -0.0), (-0.0, 1.0, 0.0, 0.5), (-0.0, -0.0, 1.0, -0.0), (-0.0, 0.0, -0.0, 1.0)))
ob_cup4.location = (0.0, 0.0, 0.01)
ob_cross.parent = ob_spinner
ob_cross.matrix_parent_inverse = Matrix(((1.0, -0.0, -0.0, -0.0), (-0.0, 1.0, 0.0, 0.5), (-0.0, -0.0, 1.0, -0.0), (-0.0, 0.0, -0.0, 1.0)))
ob_cross.location = (0.0, -0.5, 0.0)
ob_cross.rotation_euler = (0.0, 1.571, 0.0)

# ---- collection membership
scene.collection.objects.link(ob_head)
scene.collection.objects.link(ob_arrowbody)
scene.collection.objects.link(ob_arrowhead)
scene.collection.objects.link(ob_arrowwing1)
scene.collection.objects.link(ob_arrowwing2)
scene.collection.objects.link(ob_arrow)
scene.collection.objects.link(ob_body)
scene.collection.objects.link(ob_pole)
scene.collection.objects.link(ob_cuparm1)
scene.collection.objects.link(ob_cup1)
scene.collection.objects.link(ob_cup2)
scene.collection.objects.link(ob_spinner)
scene.collection.objects.link(ob_cuparm2)
scene.collection.objects.link(ob_cup3)
scene.collection.objects.link(ob_cup4)
scene.collection.objects.link(ob_cross)

# ---- scene / render settings (as saved in the file)
scene.frame_start = 1; scene.frame_end = 250; scene.frame_set(1)
scene.render.engine = 'BLENDER_EEVEE_NEXT'
bpy.context.view_layer.update()

# ---- added for rendering (the .blend has no active camera and no usable light): camera, sun
cam_auto = bpy.data.cameras.new('AutoCamera')
cam_auto.lens = 50.0
cam_auto.sensor_width = 36.0
cam_auto.clip_end = 1000.0
ob_auto_camera = bpy.data.objects.new('AutoCamera', cam_auto)
scene.collection.objects.link(ob_auto_camera)
ob_auto_camera.location = (3.0868, -3.75407, 2.49017)
ob_auto_camera.rotation_euler = (1.09748, -7.21219e-08, 0.694738)
scene.camera = ob_auto_camera
light_auto_sun = bpy.data.lights.new('AutoSun', 'SUN')
light_auto_sun.energy = 3.0
light_auto_sun.angle = 0.0523599
ob_auto_sun = bpy.data.objects.new('AutoSun', light_auto_sun)
scene.collection.objects.link(ob_auto_sun)
ob_auto_sun.rotation_euler = (0.872665, 0.174533, 0.523599)
bpy.context.view_layer.update()
